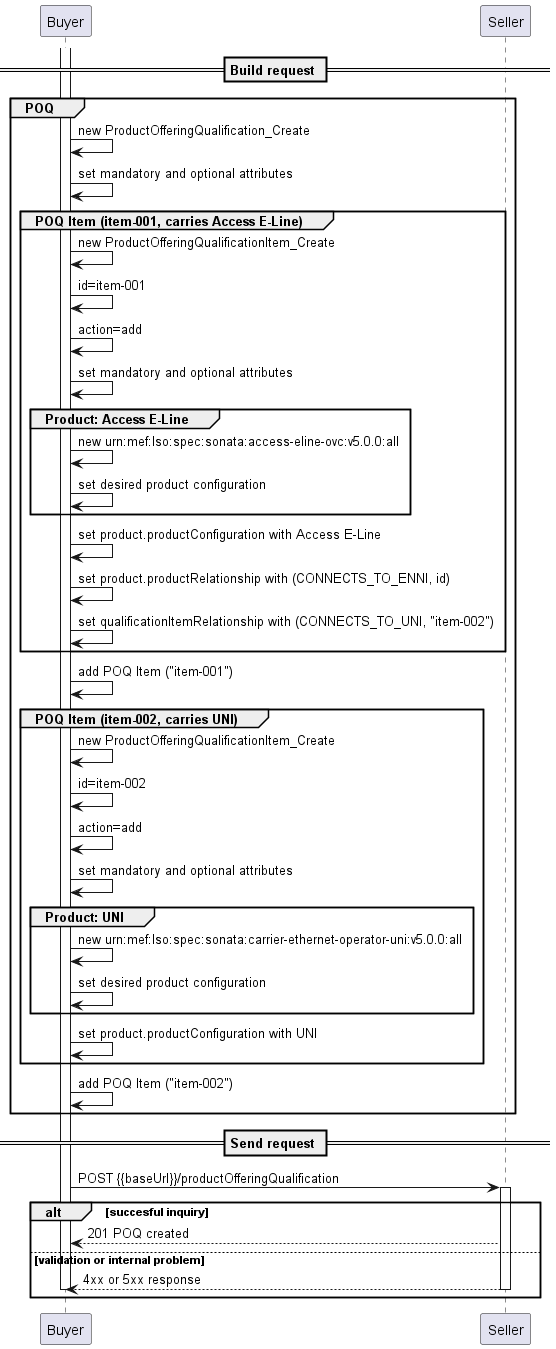

The diagram above was rendered by PlantUML. Its source (embedded in the PNG):
@startuml

participant Buyer
participant Seller

== Build request ==
activate Buyer

group POQ
Buyer -> Buyer : new ProductOfferingQualification_Create
Buyer -> Buyer : set mandatory and optional attributes

  group POQ Item (item-001, carries Access E-Line)
    Buyer -> Buyer : new ProductOfferingQualificationItem_Create
    Buyer -> Buyer : id=item-001
    Buyer -> Buyer : action=add
    Buyer -> Buyer : set mandatory and optional attributes
    
    group Product: Access E-Line
          Buyer -> Buyer : new urn:mef:lso:spec:sonata:access-eline-ovc:v5.0.0:all
          Buyer -> Buyer : set desired product configuration
    end

    Buyer -> Buyer : set product.productConfiguration with Access E-Line
    Buyer -> Buyer : set product.productRelationship with (CONNECTS_TO_ENNI, id)
    Buyer -> Buyer : set qualificationItemRelationship with (CONNECTS_TO_UNI, "item-002")
    
  end

Buyer -> Buyer : add POQ Item ("item-001")

  group POQ Item (item-002, carries UNI)
    Buyer -> Buyer : new ProductOfferingQualificationItem_Create
    Buyer -> Buyer : id=item-002
    Buyer -> Buyer : action=add
    Buyer -> Buyer : set mandatory and optional attributes
    
    group Product: UNI
          Buyer -> Buyer : new urn:mef:lso:spec:sonata:carrier-ethernet-operator-uni:v5.0.0:all
          Buyer -> Buyer : set desired product configuration
    end
    Buyer -> Buyer : set product.productConfiguration with UNI

  end
Buyer -> Buyer : add POQ Item ("item-002")

end

== Send request ==

Buyer -> Seller : POST {{baseUrl}}/productOfferingQualification
activate Seller

alt succesful inquiry
Seller --> Buyer : 201 POQ created

else validation or internal problem

Seller --> Buyer : 4xx or 5xx response

deactivate Seller
deactivate Buyer

end 
@enduml